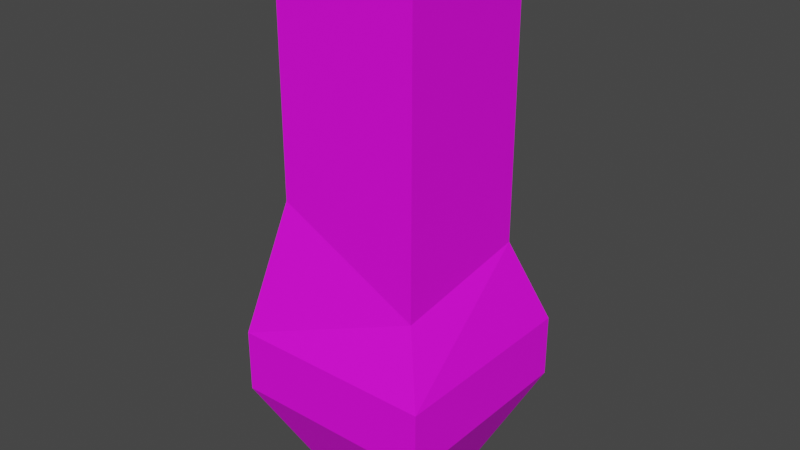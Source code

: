 # Source: tree_4.blend  (saved by Blender 2.83.19; exported with 4.5.12 LTS)
import bpy
from mathutils import Matrix  # noqa: F401  (used for matrix-valued properties, if any)

bpy.ops.wm.read_factory_settings(use_empty=True)
scene = bpy.context.scene
scene.name = 'Scene'

# ---- collections
col_collection = bpy.data.collections.new('Collection'); scene.collection.children.link(col_collection)

# ---- images (referenced by path relative to the original .blend; pixels are not part of the script)
import os
ASSET_DIR = os.environ.get("B2B_ASSET_DIR", "")  # directory of the original .blend (textures are referenced by path, not embedded)
HERE = os.path.dirname(os.path.abspath(__file__))  # packed textures are extracted next to this script under _unpacked/

def load_image(name, relpath, width, height, colorspace="sRGB"):
    """Load a texture the original file referenced (path relative to the .blend, or extracted next to this script)."""
    p = next((c for c in (os.path.join(HERE, relpath), os.path.join(ASSET_DIR, relpath)) if relpath and os.path.exists(c)), "")
    if p:
        img = bpy.data.images.load(p, check_existing=True)
        img.name = name
    else:  # same state as the original file: an image datablock whose file is absent (Cycles renders it pink)
        img = bpy.data.images.new(name, width, height)
        img.source = "FILE"
        img.filepath = "//" + (relpath or name)
    img.colorspace_settings.name = colorspace
    return img
img_pallete_png = load_image('pallete.png', 'pallete.png', 1024, 1024, 'sRGB')

# ---- materials (node trees are filled in below, after node groups)
mat_material_003 = bpy.data.materials.new('Material.003')
mat_material_003.alpha_threshold = 0.0
mat_material_003.use_transparent_shadow = False
mat_material_003.line_color = (0.0, 0.0, 0.0, 1.0)

# ---- material node trees
mat_material_003.use_nodes = True; mat_material_003.node_tree.nodes.clear()
_N = mat_material_003.node_tree.nodes; _L = mat_material_003.node_tree.links
n0 = _N.new('ShaderNodeOutputMaterial'); n0.name = 'Material Output'; n0.location = (300, 300)
n1 = _N.new('ShaderNodeBsdfPrincipled'); n1.name = 'Principled BSDF'; n1.location = (10, 300)
n1.distribution = 'GGX'
n1.subsurface_method = 'BURLEY'
n1.inputs[2].default_value = 0.767
n1.inputs[3].default_value = 1.45
n1.inputs[13].default_value = 0.283
n1.inputs[27].default_value = (0.0, 0.0, 0.0, 1.0)
n1.inputs[28].default_value = 1.0
n2 = _N.new('ShaderNodeTexImage'); n2.name = 'Image Texture'; n2.location = (-280, 280)
n2.image = img_pallete_png
_L.new(n1.outputs[0], n0.inputs[0])
_L.new(n2.outputs[0], n1.inputs[0])
n0.is_active_output = True

# ---- world
world_world = bpy.data.worlds.new('World'); scene.world = world_world
world_world.use_nodes = True; world_world.node_tree.nodes.clear()
_N = world_world.node_tree.nodes; _L = world_world.node_tree.links
n0 = _N.new('ShaderNodeOutputWorld'); n0.name = 'World Output'; n0.location = (300, 300)
n1 = _N.new('ShaderNodeBackground'); n1.name = 'Background'; n1.location = (10, 300)
n1.inputs[0].default_value = (0.05088, 0.05088, 0.05088, 1.0)
_L.new(n1.outputs[0], n0.inputs[0])
n0.is_active_output = True
world_world.color = (0.05088, 0.05088, 0.05088)
world_world.use_sun_shadow = False
world_world.sun_shadow_jitter_overblur = 0.0

# ---- meshes
me_cube_003 = bpy.data.meshes.new('Cube.003')
me_cube_003.from_pydata([(0.5661, 0.5661, 2.272), (0.5661, 0.5661, 0.173), (0.5661, -0.5661, 2.272), (0.5661, -0.5661, 0.0), (-0.5661, 0.5661, 2.272), (-0.5661, 0.5661, 0.0), (-0.5661, -0.5661, 2.272), (-0.5661, -0.5661, 0.574), (0.5257, 0.4187, 2.272), (0.5257, -0.5089, 2.272), (-0.4917, 0.4938, 2.258), (-0.4019, -0.5089, 2.272), (0.5661, 0.5661, 2.327), (-0.5661, 0.5661, 2.463), (-0.5661, -0.5661, 2.327), (0.5233, 0.499, 2.314), (-0.5032, 0.4931, 2.526), (-0.4803, -0.5056, 2.308), (0.8021, 0.8021, -0.5), (0.8021, -0.8021, -0.5), (-0.8021, 0.8021, -0.5), (-0.8021, -0.8021, -0.5), (0.8021, 0.8021, -1.0), (0.8021, -0.8021, -1.0), (-0.8021, 0.8021, -1.0), (-0.8021, -0.8021, -1.0), (0.4011, 0.4011, -1.831), (0.4011, -0.4011, -1.831), (-0.4011, 0.4011, -1.831), (-0.4011, -0.4011, -1.831)], [], [(3, 2, 6, 7), (7, 6, 4, 5), (7, 5, 20, 21), (1, 0, 2, 3), (5, 4, 0, 1), (0, 4, 13, 12), (6, 2, 9, 11), (11, 10, 16, 17), (2, 0, 8, 9), (12, 13, 16, 15), (13, 14, 17, 16), (6, 11, 17, 14), (8, 0, 12, 15), (10, 8, 15, 16), (4, 6, 14, 13), (9, 8, 10, 11), (18, 19, 23, 22), (1, 3, 19, 18), (5, 1, 18, 20), (3, 7, 21, 19), (23, 25, 29, 27), (20, 18, 22, 24), (19, 21, 25, 23), (21, 20, 24, 25), (28, 26, 27, 29), (25, 24, 28, 29), (22, 23, 27, 26), (24, 22, 26, 28)])
_uv = me_cube_003.uv_layers.new(name='UVMap')
_uv.uv.foreach_set('vector', [0.8893, 0.131, 0.8893, 0.131, 0.8893, 0.131, 0.8893, 0.131, 0.8893, 0.131, 0.8893, 0.131, 0.8893, 0.131, 0.8893, 0.131, 0.8893, 0.131, 0.8893, 0.131, 0.8893, 0.131, 0.8893, 0.131, 0.8893, 0.131, 0.8893, 0.131, 0.8893, 0.131, 0.8893, 0.131, 0.8893, 0.131, 0.8893, 0.131, 0.8893, 0.131, 0.8893, 0.131, 0.8893, 0.131, 0.8893, 0.131, 0.8893, 0.131, 0.8893, 0.131, 0.8893, 0.131, 0.8893, 0.131, 0.8893, 0.131, 0.8893, 0.131, 0.8893, 0.131, 0.8893, 0.131, 0.8893, 0.131, 0.8893, 0.131, 0.8893, 0.131, 0.8893, 0.131, 0.8893, 0.131, 0.8893, 0.131, 0.8893, 0.131, 0.8893, 0.131, 0.8893, 0.131, 0.8893, 0.131, 0.8893, 0.131, 0.8893, 0.131, 0.8893, 0.131, 0.8893, 0.131, 0.8893, 0.131, 0.8893, 0.131, 0.8893, 0.131, 0.8893, 0.131, 0.8893, 0.131, 0.8893, 0.131, 0.8893, 0.131, 0.8893, 0.131, 0.8893, 0.131, 0.8893, 0.131, 0.8893, 0.131, 0.8893, 0.131, 0.8893, 0.131, 0.8893, 0.131, 0.8893, 0.131, 0.8893, 0.131, 0.9392, 0.05786, 0.9392, 0.05786, 0.9392, 0.05786, 0.9392, 0.05786, 0.8893, 0.131, 0.8893, 0.131, 0.8893, 0.131, 0.8893, 0.131, 0.8893, 0.131, 0.8893, 0.131, 0.8893, 0.131, 0.8893, 0.131, 0.8893, 0.131, 0.8893, 0.131, 0.8893, 0.131, 0.8893, 0.131, 0.8893, 0.131, 0.8893, 0.131, 0.8893, 0.131, 0.8893, 0.131, 0.8893, 0.131, 0.8893, 0.131, 0.8893, 0.131, 0.8893, 0.131, 0.8893, 0.131, 0.8893, 0.131, 0.8893, 0.131, 0.8893, 0.131, 0.8893, 0.131, 0.8893, 0.131, 0.8893, 0.131, 0.8893, 0.131, 0.8893, 0.131, 0.8893, 0.131, 0.8893, 0.131, 0.8893, 0.131, 0.8893, 0.131, 0.8893, 0.131, 0.8893, 0.131, 0.8893, 0.131, 0.8893, 0.131, 0.8893, 0.131, 0.8893, 0.131, 0.8893, 0.131, 0.8893, 0.131, 0.8893, 0.131, 0.8893, 0.131, 0.8893, 0.131, 0.8893, 0.131, 0.8893, 0.131, 0.8893, 0.131, 0.8893, 0.131])
me_cube_003.materials.append(mat_material_003)
me_cube_003.use_remesh_preserve_volume = False
me_cube_003.use_remesh_preserve_attributes = False
me_cube_003.use_mirror_vertex_groups = False
me_cube_003.update()

# ---- objects
ob_cube_003 = bpy.data.objects.new('Cube.003', me_cube_003)

# ---- transforms, parenting, visibility, modifiers, constraints
ob_cube_003.location = (0.0, 0.0, 0.0)
ob_cube_003.lock_rotations_4d = False
ob_cube_003.empty_display_type = 'ARROWS'
ob_cube_003.lineart.crease_threshold = 0.0

# ---- collection membership
col_collection.objects.link(ob_cube_003)

# ---- scene / render settings (as saved in the file)
scene.frame_start = 1; scene.frame_end = 250; scene.frame_set(1)
scene.render.engine = 'BLENDER_EEVEE_NEXT'
scene.cycles.use_denoising = False
scene.cycles.samples = 128
scene.cycles.sampling_pattern = 'TABULATED_SOBOL'
scene.cycles.use_adaptive_sampling = False
scene.cycles.use_light_tree = False
scene.view_settings.view_transform = 'Filmic'
bpy.context.view_layer.update()

# ---- added for rendering (the .blend has no active camera and no usable light): camera, sun
cam_auto = bpy.data.cameras.new('AutoCamera')
cam_auto.lens = 50.0
cam_auto.sensor_width = 36.0
cam_auto.clip_end = 1000.0
ob_auto_camera = bpy.data.objects.new('AutoCamera', cam_auto)
scene.collection.objects.link(ob_auto_camera)
ob_auto_camera.location = (4.54463, -5.45355, 3.98336)
ob_auto_camera.rotation_euler = (1.09748, -7.21219e-08, 0.694738)
scene.camera = ob_auto_camera
light_auto_sun = bpy.data.lights.new('AutoSun', 'SUN')
light_auto_sun.energy = 3.0
light_auto_sun.angle = 0.0523599
ob_auto_sun = bpy.data.objects.new('AutoSun', light_auto_sun)
scene.collection.objects.link(ob_auto_sun)
ob_auto_sun.rotation_euler = (0.872665, 0.174533, 0.523599)
bpy.context.view_layer.update()
